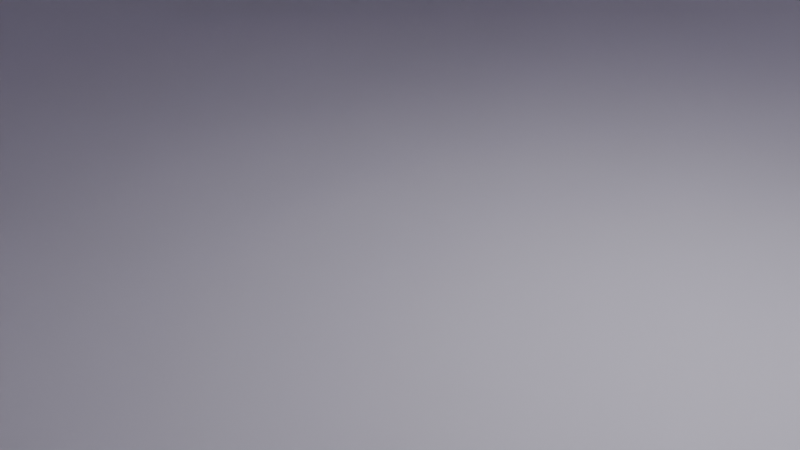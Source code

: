 # Source: museum.blend  (saved by Blender 4.1.23; exported with 4.5.12 LTS)
import bpy
from mathutils import Matrix  # noqa: F401  (used for matrix-valued properties, if any)

bpy.ops.wm.read_factory_settings(use_empty=True)
scene = bpy.context.scene
scene.name = 'Scene'

# ---- collections
col_collection = bpy.data.collections.new('Collection'); scene.collection.children.link(col_collection)

# ---- materials (node trees are filled in below, after node groups)
mat_material_002 = bpy.data.materials.new('Material.002')
mat_material_002.use_transparent_shadow = False

# ---- material node trees
mat_material_002.use_nodes = True; mat_material_002.node_tree.nodes.clear()
_N = mat_material_002.node_tree.nodes; _L = mat_material_002.node_tree.links
n0 = _N.new('ShaderNodeBsdfPrincipled'); n0.name = 'Principled BSDF'; n0.location = (10, 300)
n0.inputs[0].default_value = (0.7297, 0.6992, 0.8001, 1.0)
n1 = _N.new('ShaderNodeOutputMaterial'); n1.name = 'Material Output'; n1.location = (300, 300)
_L.new(n0.outputs[0], n1.inputs[0])
n1.is_active_output = True

# ---- world
world_world = bpy.data.worlds.new('World'); scene.world = world_world
world_world.use_nodes = True; world_world.node_tree.nodes.clear()
_N = world_world.node_tree.nodes; _L = world_world.node_tree.links
n0 = _N.new('ShaderNodeOutputWorld'); n0.name = 'World Output'; n0.location = (300, 300)
n1 = _N.new('ShaderNodeBackground'); n1.name = 'Background'; n1.location = (10, 300)
n1.inputs[0].default_value = (0.05088, 0.05088, 0.05088, 1.0)
_L.new(n1.outputs[0], n0.inputs[0])
n0.is_active_output = True
world_world.color = (0.05088, 0.05088, 0.05088)
world_world.use_sun_shadow = False
world_world.sun_shadow_jitter_overblur = 0.0

# ---- cameras
cam_camera = bpy.data.cameras.new('Camera')
cam_camera.clip_end = 100.0
cam_camera.ortho_scale = 7.314

# ---- lights
light_light = bpy.data.lights.new('Light', 'POINT')
light_light.transmission_factor = 0.0
light_light.energy = 1000.0
light_light.shadow_soft_size = 0.1
light_light.shadow_maximum_resolution = 0.006
light_light.use_absolute_resolution = True

# ---- meshes
me_plane_001 = bpy.data.meshes.new('Plane.001')
me_plane_001.from_pydata([(-1.0, -1.0, 0.0), (1.0, -1.0, 0.0), (-1.0, 1.0, 0.0), (1.0, 1.0, 0.0), (-0.8565, 0.8565, 0.9572), (-0.8565, -0.8565, 0.9572), (0.8565, -0.8565, 0.9572), (0.8565, 0.8565, 0.9572), (-1.0, 0.0, 0.9572), (0.0, -1.0, 0.9572), (1.0, 0.0, 0.9572), (0.0, 1.0, 0.9572), (-0.8565, -0.6435, 0.9572), (0.6435, -0.8565, 0.9572), (0.8565, 0.6435, 0.9572), (-0.6435, 0.8565, 0.9572), (-0.8565, 0.6435, 0.9572), (-0.6435, -0.8565, 0.9572), (0.8565, -0.6435, 0.9572), (0.6435, 0.8565, 0.9572), (0.0, 0.3565, 0.9572), (0.0, -0.5, 0.9572), (-0.3565, 0.0, 0.9572), (0.5, 0.0, 0.9572), (0.6435, -0.6435, 0.9572), (-0.6435, -0.6435, 0.9572), (-0.3565, 0.3565, 0.9572), (0.3565, 0.3565, 0.9572), (-1.0, -0.5, 0.9572), (-1.0, -1.0, 0.9572), (0.5, -1.0, 0.9572), (1.0, -1.0, 0.9572), (1.0, 0.5, 0.9572), (1.0, 1.0, 0.9572), (-0.5, 1.0, 0.9572), (-1.0, 1.0, 0.9572), (-1.0, 0.5, 0.9572), (-0.5, -1.0, 0.9572), (1.0, -0.5, 0.9572), (0.5, 1.0, 0.9572), (0.3565, 0.0, 0.9572), (0.5, -0.5, 0.9572), (0.3565, -0.3565, 0.9572), (0.0, -0.3565, 0.9572), (-0.5, 0.0, 0.9572), (-0.5, -0.5, 0.9572), (-0.3565, -0.3565, 0.9572), (0.0, 0.5, 0.9572), (-0.5, 0.5, 0.9572), (-0.6435, 0.6435, 0.9572), (0.5, 0.5, 0.9572), (0.6435, 0.6435, 0.9572), (-1.0, 1.0, -0.09238), (-1.0, -1.0, -0.09238), (1.0, -1.0, -0.09238), (1.0, 1.0, -0.09238), (-1.096, 1.096, 0.0), (-1.096, -1.096, 0.0), (1.096, -1.096, 0.0), (1.096, 1.096, 0.0), (-1.096, -0.5, 1.053), (-1.078, -1.078, 1.035), (0.5, -1.096, 1.053), (1.078, -1.078, 1.035), (1.096, 0.5, 1.053), (1.078, 1.078, 1.035), (-0.5, 1.096, 1.053), (-1.078, 1.078, 1.035), (-1.096, 0.5, 1.053), (-1.096, 0.0, 1.053), (-0.5, -1.096, 1.053), (0.0, -1.096, 1.053), (1.096, -0.5, 1.053), (1.096, 0.0, 1.053), (0.5, 1.096, 1.053), (0.0, 1.096, 1.053), (0.0, 0.5, 1.093), (-0.5, 0.0, 1.093), (0.0, -0.5, 1.093), (0.5, 0.0, 1.093), (0.5, -0.5, 1.093), (-0.5, -0.5, 1.093), (-0.5, 0.5, 1.093), (0.5, 0.5, 1.093), (-0.8565, -0.6435, 1.093), (-0.8565, -0.8565, 1.093), (0.6435, -0.8565, 1.093), (0.8565, -0.8565, 1.093), (0.8565, 0.6435, 1.093), (0.8565, 0.8565, 1.093), (-0.6435, 0.8565, 1.093), (-0.8565, 0.8565, 1.093), (-0.8565, 0.6435, 1.093), (-0.6435, -0.8565, 1.093), (0.8565, -0.6435, 1.093), (0.6435, 0.8565, 1.093), (0.3565, -0.3565, 1.093), (0.3565, 0.0, 1.093), (0.6435, -0.6435, 1.093), (0.0, -0.3565, 1.093), (-0.3565, -0.3565, 1.093), (-0.3565, 0.0, 1.093), (-0.6435, -0.6435, 1.093), (-0.6435, 0.6435, 1.093), (-0.3565, 0.3565, 1.093), (0.0, 0.3565, 1.093), (0.6435, 0.6435, 1.093), (0.3565, 0.3565, 1.093), (-1.078, 1.078, -0.1705), (-1.078, -1.078, -0.1705), (1.078, -1.078, -0.1705), (1.078, 1.078, -0.1705)], [], [(2, 52, 55, 3), (3, 33, 39, 11, 34, 35, 2), (0, 29, 37, 9, 30, 31, 1), (1, 31, 38, 10, 32, 33, 3), (2, 35, 36, 8, 28, 29, 0), (48, 34, 11, 47), (41, 23, 10, 38), (9, 21, 41, 30), (28, 8, 44, 45), (37, 45, 21, 9), (8, 36, 48, 44), (47, 11, 39, 50), (23, 50, 32, 10), (5, 29, 28, 12), (6, 31, 30, 13), (7, 33, 32, 14), (4, 35, 34, 15), (16, 36, 35, 4), (17, 37, 29, 5), (18, 38, 31, 6), (19, 39, 33, 7), (40, 23, 41, 42), (13, 30, 41, 24), (42, 41, 21, 43), (24, 41, 38, 18), (46, 45, 44, 22), (25, 45, 37, 17), (12, 28, 45, 25), (43, 21, 45, 46), (15, 34, 48, 49), (22, 44, 48, 26), (49, 48, 36, 16), (26, 48, 47, 20), (51, 50, 39, 19), (27, 50, 23, 40), (20, 47, 50, 27), (14, 32, 50, 51), (53, 54, 55, 52), (1, 54, 53, 0), (3, 55, 54, 1), (0, 53, 52, 2), (56, 59, 111, 108), (59, 56, 67, 66, 75, 74, 65), (57, 58, 63, 62, 71, 70, 61), (58, 59, 65, 64, 73, 72, 63), (56, 57, 61, 60, 69, 68, 67), (82, 76, 75, 66), (80, 72, 73, 79), (71, 62, 80, 78), (60, 81, 77, 69), (70, 71, 78, 81), (69, 77, 82, 68), (76, 83, 74, 75), (79, 73, 64, 83), (85, 84, 60, 61), (87, 86, 62, 63), (89, 88, 64, 65), (91, 90, 66, 67), (92, 91, 67, 68), (93, 85, 61, 70), (94, 87, 63, 72), (95, 89, 65, 74), (97, 96, 80, 79), (86, 98, 80, 62), (96, 99, 78, 80), (98, 94, 72, 80), (100, 101, 77, 81), (102, 93, 70, 81), (84, 102, 81, 60), (99, 100, 81, 78), (90, 103, 82, 66), (101, 104, 82, 77), (103, 92, 68, 82), (104, 105, 76, 82), (106, 95, 74, 83), (107, 97, 79, 83), (105, 107, 83, 76), (88, 106, 83, 64), (109, 108, 111, 110), (58, 57, 109, 110), (59, 58, 110, 111), (57, 56, 108, 109), (15, 49, 103, 90), (13, 24, 98, 86), (7, 14, 88, 89), (22, 26, 104, 101), (42, 43, 99, 96), (4, 15, 90, 91), (49, 16, 92, 103), (24, 18, 94, 98), (16, 4, 91, 92), (26, 20, 105, 104), (46, 22, 101, 100), (17, 5, 85, 93), (51, 19, 95, 106), (25, 17, 93, 102), (18, 6, 87, 94), (27, 40, 97, 107), (12, 25, 102, 84), (19, 7, 89, 95), (20, 27, 107, 105), (5, 12, 84, 85), (43, 46, 100, 99), (40, 42, 96, 97), (14, 51, 106, 88), (6, 13, 86, 87)])
_uv = me_plane_001.uv_layers.new(name='UVMap')
_uv.uv.foreach_set('vector', [0.0, 1.0, 0.0, 1.0, 1.0, 1.0, 1.0, 1.0, 1.0, 1.0, 1.0, 1.0, 0.75, 1.0, 0.5, 1.0, 0.25, 1.0, 0.0, 1.0, 0.0, 1.0, 0.0, 0.0, 0.0, 0.0, 0.25, 0.0, 0.5, 0.0, 0.75, 0.0, 1.0, 0.0, 1.0, 0.0, 1.0, 0.0, 1.0, 0.0, 1.0, 0.25, 1.0, 0.5, 1.0, 0.75, 1.0, 1.0, 1.0, 1.0, 0.0, 1.0, 0.0, 1.0, 0.0, 0.75, 0.0, 0.5, 0.0, 0.25, 0.0, 0.0, 0.0, 0.0, 0.25, 0.75, 0.25, 1.0, 0.5, 1.0, 0.5, 0.75, 0.75, 0.25, 0.75, 0.5, 1.0, 0.5, 1.0, 0.25, 0.5, 0.0, 0.5, 0.25, 0.75, 0.25, 0.75, 0.0, 0.0, 0.25, 0.0, 0.5, 0.25, 0.5, 0.25, 0.25, 0.25, 0.0, 0.25, 0.25, 0.5, 0.25, 0.5, 0.0, 0.0, 0.5, 0.0, 0.75, 0.25, 0.75, 0.25, 0.5, 0.5, 0.75, 0.5, 1.0, 0.75, 1.0, 0.75, 0.75, 0.75, 0.5, 0.75, 0.75, 1.0, 0.75, 1.0, 0.5, 0.07173, 0.07173, 0.0, 0.0, 0.0, 0.25, 0.07173, 0.1783, 0.9283, 0.07173, 1.0, 0.0, 0.75, 0.0, 0.8217, 0.07173, 0.9283, 0.9283, 1.0, 1.0, 1.0, 0.75, 0.9283, 0.8217, 0.07173, 0.9283, 0.0, 1.0, 0.25, 1.0, 0.1783, 0.9283, 0.07173, 0.8217, 0.0, 0.75, 0.0, 1.0, 0.07173, 0.9283, 0.1783, 0.07173, 0.25, 0.0, 0.0, 0.0, 0.07173, 0.07173, 0.9283, 0.1783, 1.0, 0.25, 1.0, 0.0, 0.9283, 0.07173, 0.8217, 0.9283, 0.75, 1.0, 1.0, 1.0, 0.9283, 0.9283, 0.6783, 0.5, 0.75, 0.5, 0.75, 0.25, 0.6783, 0.3217, 0.8217, 0.07173, 0.75, 0.0, 0.75, 0.25, 0.8217, 0.1783, 0.6783, 0.3217, 0.75, 0.25, 0.5, 0.25, 0.5, 0.3217, 0.8217, 0.1783, 0.75, 0.25, 1.0, 0.25, 0.9283, 0.1783, 0.3217, 0.3217, 0.25, 0.25, 0.25, 0.5, 0.3217, 0.5, 0.1783, 0.1783, 0.25, 0.25, 0.25, 0.0, 0.1783, 0.07173, 0.07173, 0.1783, 0.0, 0.25, 0.25, 0.25, 0.1783, 0.1783, 0.5, 0.3217, 0.5, 0.25, 0.25, 0.25, 0.3217, 0.3217, 0.1783, 0.9283, 0.25, 1.0, 0.25, 0.75, 0.1783, 0.8217, 0.3217, 0.5, 0.25, 0.5, 0.25, 0.75, 0.3217, 0.6783, 0.1783, 0.8217, 0.25, 0.75, 0.0, 0.75, 0.07173, 0.8217, 0.3217, 0.6783, 0.25, 0.75, 0.5, 0.75, 0.5, 0.6783, 0.8217, 0.8217, 0.75, 0.75, 0.75, 1.0, 0.8217, 0.9283, 0.6783, 0.6783, 0.75, 0.75, 0.75, 0.5, 0.6783, 0.5, 0.5, 0.6783, 0.5, 0.75, 0.75, 0.75, 0.6783, 0.6783, 0.9283, 0.8217, 1.0, 0.75, 0.75, 0.75, 0.8217, 0.8217, 0.0, 0.0, 1.0, 0.0, 1.0, 1.0, 0.0, 1.0, 1.0, 0.0, 1.0, 0.0, 0.0, 0.0, 0.0, 0.0, 1.0, 1.0, 1.0, 1.0, 1.0, 0.0, 1.0, 0.0, 0.0, 0.0, 0.0, 0.0, 0.0, 1.0, 0.0, 1.0, 0.0, 1.0, 1.0, 1.0, 1.0, 1.0, 0.0, 1.0, 1.0, 1.0, 0.0, 1.0, 0.0, 1.0, 0.25, 1.0, 0.5, 1.0, 0.75, 1.0, 1.0, 1.0, 0.0, 0.0, 1.0, 0.0, 1.0, 0.0, 0.75, 0.0, 0.5, 0.0, 0.25, 0.0, 0.0, 0.0, 1.0, 0.0, 1.0, 1.0, 1.0, 1.0, 1.0, 0.75, 1.0, 0.5, 1.0, 0.25, 1.0, 0.0, 0.0, 1.0, 0.0, 0.0, 0.0, 0.0, 0.0, 0.25, 0.0, 0.5, 0.0, 0.75, 0.0, 1.0, 0.25, 0.75, 0.5, 0.75, 0.5, 1.0, 0.25, 1.0, 0.75, 0.25, 1.0, 0.25, 1.0, 0.5, 0.75, 0.5, 0.5, 0.0, 0.75, 0.0, 0.75, 0.25, 0.5, 0.25, 0.0, 0.25, 0.25, 0.25, 0.25, 0.5, 0.0, 0.5, 0.25, 0.0, 0.5, 0.0, 0.5, 0.25, 0.25, 0.25, 0.0, 0.5, 0.25, 0.5, 0.25, 0.75, 0.0, 0.75, 0.5, 0.75, 0.75, 0.75, 0.75, 1.0, 0.5, 1.0, 0.75, 0.5, 1.0, 0.5, 1.0, 0.75, 0.75, 0.75, 0.07173, 0.07173, 0.07173, 0.1783, 0.0, 0.25, 0.0, 0.0, 0.9283, 0.07173, 0.8217, 0.07173, 0.75, 0.0, 1.0, 0.0, 0.9283, 0.9283, 0.9283, 0.8217, 1.0, 0.75, 1.0, 1.0, 0.07173, 0.9283, 0.1783, 0.9283, 0.25, 1.0, 0.0, 1.0, 0.07173, 0.8217, 0.07173, 0.9283, 0.0, 1.0, 0.0, 0.75, 0.1783, 0.07173, 0.07173, 0.07173, 0.0, 0.0, 0.25, 0.0, 0.9283, 0.1783, 0.9283, 0.07173, 1.0, 0.0, 1.0, 0.25, 0.8217, 0.9283, 0.9283, 0.9283, 1.0, 1.0, 0.75, 1.0, 0.6783, 0.5, 0.6783, 0.3217, 0.75, 0.25, 0.75, 0.5, 0.8217, 0.07173, 0.8217, 0.1783, 0.75, 0.25, 0.75, 0.0, 0.6783, 0.3217, 0.5, 0.3217, 0.5, 0.25, 0.75, 0.25, 0.8217, 0.1783, 0.9283, 0.1783, 1.0, 0.25, 0.75, 0.25, 0.3217, 0.3217, 0.3217, 0.5, 0.25, 0.5, 0.25, 0.25, 0.1783, 0.1783, 0.1783, 0.07173, 0.25, 0.0, 0.25, 0.25, 0.07173, 0.1783, 0.1783, 0.1783, 0.25, 0.25, 0.0, 0.25, 0.5, 0.3217, 0.3217, 0.3217, 0.25, 0.25, 0.5, 0.25, 0.1783, 0.9283, 0.1783, 0.8217, 0.25, 0.75, 0.25, 1.0, 0.3217, 0.5, 0.3217, 0.6783, 0.25, 0.75, 0.25, 0.5, 0.1783, 0.8217, 0.07173, 0.8217, 0.0, 0.75, 0.25, 0.75, 0.3217, 0.6783, 0.5, 0.6783, 0.5, 0.75, 0.25, 0.75, 0.8217, 0.8217, 0.8217, 0.9283, 0.75, 1.0, 0.75, 0.75, 0.6783, 0.6783, 0.6783, 0.5, 0.75, 0.5, 0.75, 0.75, 0.5, 0.6783, 0.6783, 0.6783, 0.75, 0.75, 0.5, 0.75, 0.9283, 0.8217, 0.8217, 0.8217, 0.75, 0.75, 1.0, 0.75, 0.0, 0.0, 0.0, 1.0, 1.0, 1.0, 1.0, 0.0, 1.0, 0.0, 0.0, 0.0, 0.0, 0.0, 1.0, 0.0, 1.0, 1.0, 1.0, 0.0, 1.0, 0.0, 1.0, 1.0, 0.0, 0.0, 0.0, 1.0, 0.0, 1.0, 0.0, 0.0, 0.1783, 0.9283, 0.1783, 0.8217, 0.1783, 0.8217, 0.1783, 0.9283, 0.8217, 0.07173, 0.8217, 0.1783, 0.8217, 0.1783, 0.8217, 0.07173, 0.9283, 0.9283, 0.9283, 0.8217, 0.9283, 0.8217, 0.9283, 0.9283, 0.3217, 0.5, 0.3217, 0.6783, 0.3217, 0.6783, 0.3217, 0.5, 0.6783, 0.3217, 0.5, 0.3217, 0.5, 0.3217, 0.6783, 0.3217, 0.07173, 0.9283, 0.1783, 0.9283, 0.1783, 0.9283, 0.07173, 0.9283, 0.1783, 0.8217, 0.07173, 0.8217, 0.07173, 0.8217, 0.1783, 0.8217, 0.8217, 0.1783, 0.9283, 0.1783, 0.9283, 0.1783, 0.8217, 0.1783, 0.07173, 0.8217, 0.07173, 0.9283, 0.07173, 0.9283, 0.07173, 0.8217, 0.3217, 0.6783, 0.5, 0.6783, 0.5, 0.6783, 0.3217, 0.6783, 0.3217, 0.3217, 0.3217, 0.5, 0.3217, 0.5, 0.3217, 0.3217, 0.1783, 0.07173, 0.07173, 0.07173, 0.07173, 0.07173, 0.1783, 0.07173, 0.8217, 0.8217, 0.8217, 0.9283, 0.8217, 0.9283, 0.8217, 0.8217, 0.1783, 0.1783, 0.1783, 0.07173, 0.1783, 0.07173, 0.1783, 0.1783, 0.9283, 0.1783, 0.9283, 0.07173, 0.9283, 0.07173, 0.9283, 0.1783, 0.6783, 0.6783, 0.6783, 0.5, 0.6783, 0.5, 0.6783, 0.6783, 0.07173, 0.1783, 0.1783, 0.1783, 0.1783, 0.1783, 0.07173, 0.1783, 0.8217, 0.9283, 0.9283, 0.9283, 0.9283, 0.9283, 0.8217, 0.9283, 0.5, 0.6783, 0.6783, 0.6783, 0.6783, 0.6783, 0.5, 0.6783, 0.07173, 0.07173, 0.07173, 0.1783, 0.07173, 0.1783, 0.07173, 0.07173, 0.5, 0.3217, 0.3217, 0.3217, 0.3217, 0.3217, 0.5, 0.3217, 0.6783, 0.5, 0.6783, 0.3217, 0.6783, 0.3217, 0.6783, 0.5, 0.9283, 0.8217, 0.8217, 0.8217, 0.8217, 0.8217, 0.9283, 0.8217, 0.9283, 0.07173, 0.8217, 0.07173, 0.8217, 0.07173, 0.9283, 0.07173])
me_plane_001.materials.append(mat_material_002)
me_plane_001.update()

# ---- objects
ob_light = bpy.data.objects.new('Light', light_light)
ob_camera = bpy.data.objects.new('Camera', cam_camera)
ob_light_1 = bpy.data.objects.new('light', None)
ob_light3 = bpy.data.objects.new('light3', None)
ob_light1 = bpy.data.objects.new('light1', None)
ob_light2 = bpy.data.objects.new('light2', None)
ob_plane = bpy.data.objects.new('Plane', me_plane_001)
ob_light4 = bpy.data.objects.new('light4', None)
ob_piece_000 = bpy.data.objects.new('piece.000', None)
ob_piece_001 = bpy.data.objects.new('piece.001', None)
ob_piece_002 = bpy.data.objects.new('piece.002', None)
ob_piece_003 = bpy.data.objects.new('piece.003', None)
ob_piece_005 = bpy.data.objects.new('piece.005', None)
ob_piece_006 = bpy.data.objects.new('piece.006', None)
ob_piece_007 = bpy.data.objects.new('piece.007', None)
ob_piece_004 = bpy.data.objects.new('piece.004', None)
ob_piece_008 = bpy.data.objects.new('piece.008', None)
ob_piece_009 = bpy.data.objects.new('piece.009', None)
ob_piece_010 = bpy.data.objects.new('piece.010', None)
ob_piece_011 = bpy.data.objects.new('piece.011', None)
ob_piece_012 = bpy.data.objects.new('piece.012', None)
ob_piece_013 = bpy.data.objects.new('piece.013', None)
ob_piece_014 = bpy.data.objects.new('piece.014', None)
ob_piece_015 = bpy.data.objects.new('piece.015', None)
ob_piece_016 = bpy.data.objects.new('piece.016', None)
ob_piece_017 = bpy.data.objects.new('piece.017', None)
ob_piece_018 = bpy.data.objects.new('piece.018', None)
ob_piece_019 = bpy.data.objects.new('piece.019', None)
ob_piece_020 = bpy.data.objects.new('piece.020', None)
ob_piece_021 = bpy.data.objects.new('piece.021', None)
ob_piece_022 = bpy.data.objects.new('piece.022', None)
ob_piece_023 = bpy.data.objects.new('piece.023', None)
ob_piece_024 = bpy.data.objects.new('piece.024', None)
ob_piece_025 = bpy.data.objects.new('piece.025', None)
ob_piece_026 = bpy.data.objects.new('piece.026', None)
ob_piece_027 = bpy.data.objects.new('piece.027', None)

# ---- transforms, parenting, visibility, modifiers, constraints
ob_light.location = (4.076, 1.005, 5.904)
ob_light.rotation_euler = (0.6503, 0.05522, 1.866)
ob_light.lock_rotations_4d = False
ob_light.empty_display_type = 'ARROWS'
ob_light.color = (0.0, 0.0, 0.0, 0.0)
ob_light.lineart.crease_threshold = 0.0
ob_camera.location = (7.359, -6.926, 4.958)
ob_camera.rotation_euler = (1.109, 0.0, 0.8149)
ob_camera.lock_rotations_4d = False
ob_camera.empty_display_type = 'ARROWS'
ob_camera.color = (0.0, 0.0, 0.0, 0.0)
ob_camera.display_type = 'WIRE'
ob_camera.lineart.crease_threshold = 0.0
ob_light_1.location = (-9.792, 9.153, 4.424)
ob_light_1.empty_display_type = 'ARROWS'
ob_light3.location = (-9.89, -10.17, 4.811)
ob_light3.empty_display_type = 'ARROWS'
ob_light1.location = (9.428, -9.825, 4.811)
ob_light1.empty_display_type = 'ARROWS'
ob_light2.location = (9.863, 9.42, 4.728)
ob_light2.empty_display_type = 'ARROWS'
ob_plane.location = (0.0, 0.0, 0.0)
ob_plane.scale = (12.96, 12.96, 5.553)
ob_light4.location = (-0.4086, -0.7095, 4.424)
ob_light4.empty_display_type = 'ARROWS'
ob_piece_000.location = (0.07913, 12.38, 1.238)
ob_piece_000.empty_display_type = 'ARROWS'
ob_piece_001.location = (3.209, 12.38, 1.238)
ob_piece_001.empty_display_type = 'ARROWS'
ob_piece_002.location = (6.339, 12.38, 1.238)
ob_piece_002.empty_display_type = 'ARROWS'
ob_piece_003.location = (9.47, 12.38, 1.238)
ob_piece_003.empty_display_type = 'ARROWS'
ob_piece_005.location = (-2.846, 12.38, 1.238)
ob_piece_005.empty_display_type = 'ARROWS'
ob_piece_006.location = (-5.771, 12.38, 1.238)
ob_piece_006.empty_display_type = 'ARROWS'
ob_piece_007.location = (-8.696, 12.38, 1.238)
ob_piece_007.empty_display_type = 'ARROWS'
ob_piece_004.location = (-0.7735, -13.16, 1.238)
ob_piece_004.empty_display_type = 'ARROWS'
ob_piece_008.location = (2.357, -13.16, 1.238)
ob_piece_008.empty_display_type = 'ARROWS'
ob_piece_009.location = (5.487, -13.16, 1.238)
ob_piece_009.empty_display_type = 'ARROWS'
ob_piece_010.location = (8.617, -13.16, 1.238)
ob_piece_010.empty_display_type = 'ARROWS'
ob_piece_011.location = (-3.699, -13.16, 1.238)
ob_piece_011.empty_display_type = 'ARROWS'
ob_piece_012.location = (-6.624, -13.16, 1.238)
ob_piece_012.empty_display_type = 'ARROWS'
ob_piece_013.location = (-9.549, -13.16, 1.238)
ob_piece_013.empty_display_type = 'ARROWS'
ob_piece_014.location = (12.6, -0.533, 1.238)
ob_piece_014.rotation_euler = (0.0, -0.0, -1.571)
ob_piece_014.empty_display_type = 'ARROWS'
ob_piece_015.location = (12.62, -3.663, 1.238)
ob_piece_015.rotation_euler = (0.0, -0.0, -1.562)
ob_piece_015.empty_display_type = 'ARROWS'
ob_piece_016.location = (12.65, -6.793, 1.238)
ob_piece_016.rotation_euler = (0.0, -0.0, -1.562)
ob_piece_016.empty_display_type = 'ARROWS'
ob_piece_017.location = (12.68, -9.923, 1.238)
ob_piece_017.rotation_euler = (0.0, -0.0, -1.562)
ob_piece_017.empty_display_type = 'ARROWS'
ob_piece_018.location = (12.57, 2.392, 1.238)
ob_piece_018.rotation_euler = (0.0, -0.0, -1.562)
ob_piece_018.empty_display_type = 'ARROWS'
ob_piece_019.location = (12.55, 5.317, 1.238)
ob_piece_019.rotation_euler = (0.0, -0.0, -1.562)
ob_piece_019.empty_display_type = 'ARROWS'
ob_piece_020.location = (12.52, 8.242, 1.238)
ob_piece_020.rotation_euler = (0.0, -0.0, -1.562)
ob_piece_020.empty_display_type = 'ARROWS'
ob_piece_021.location = (-12.94, 0.1027, 1.238)
ob_piece_021.rotation_euler = (0.0, -0.0, -1.562)
ob_piece_021.empty_display_type = 'ARROWS'
ob_piece_022.location = (-12.92, -3.027, 1.238)
ob_piece_022.rotation_euler = (0.0, -0.0, -1.562)
ob_piece_022.empty_display_type = 'ARROWS'
ob_piece_023.location = (-12.89, -6.157, 1.238)
ob_piece_023.rotation_euler = (0.0, -0.0, -1.562)
ob_piece_023.empty_display_type = 'ARROWS'
ob_piece_024.location = (-12.86, -9.288, 1.238)
ob_piece_024.rotation_euler = (0.0, -0.0, -1.562)
ob_piece_024.empty_display_type = 'ARROWS'
ob_piece_025.location = (-12.97, 3.028, 1.238)
ob_piece_025.rotation_euler = (0.0, -0.0, -1.562)
ob_piece_025.empty_display_type = 'ARROWS'
ob_piece_026.location = (-12.99, 5.953, 1.238)
ob_piece_026.rotation_euler = (0.0, -0.0, -1.562)
ob_piece_026.empty_display_type = 'ARROWS'
ob_piece_027.location = (-13.02, 8.877, 1.238)
ob_piece_027.rotation_euler = (0.0, -0.0, -1.562)
ob_piece_027.empty_display_type = 'ARROWS'

# ---- collection membership
col_collection.objects.link(ob_light)
col_collection.objects.link(ob_camera)
col_collection.objects.link(ob_light_1)
col_collection.objects.link(ob_light3)
col_collection.objects.link(ob_light1)
col_collection.objects.link(ob_light2)
col_collection.objects.link(ob_plane)
col_collection.objects.link(ob_light4)
col_collection.objects.link(ob_piece_000)
col_collection.objects.link(ob_piece_001)
col_collection.objects.link(ob_piece_002)
col_collection.objects.link(ob_piece_003)
col_collection.objects.link(ob_piece_005)
col_collection.objects.link(ob_piece_006)
col_collection.objects.link(ob_piece_007)
col_collection.objects.link(ob_piece_004)
col_collection.objects.link(ob_piece_008)
col_collection.objects.link(ob_piece_009)
col_collection.objects.link(ob_piece_010)
col_collection.objects.link(ob_piece_011)
col_collection.objects.link(ob_piece_012)
col_collection.objects.link(ob_piece_013)
col_collection.objects.link(ob_piece_014)
col_collection.objects.link(ob_piece_015)
col_collection.objects.link(ob_piece_016)
col_collection.objects.link(ob_piece_017)
col_collection.objects.link(ob_piece_018)
col_collection.objects.link(ob_piece_019)
col_collection.objects.link(ob_piece_020)
col_collection.objects.link(ob_piece_021)
col_collection.objects.link(ob_piece_022)
col_collection.objects.link(ob_piece_023)
col_collection.objects.link(ob_piece_024)
col_collection.objects.link(ob_piece_025)
col_collection.objects.link(ob_piece_026)
col_collection.objects.link(ob_piece_027)

# ---- scene / render settings (as saved in the file)
scene.camera = ob_camera
scene.frame_start = 1; scene.frame_end = 250; scene.frame_set(1)
scene.render.engine = 'BLENDER_EEVEE_NEXT'
scene.cycles.sampling_pattern = 'TABULATED_SOBOL'
scene.eevee.ray_tracing_options.trace_max_roughness = 0.0
bpy.context.view_layer.update()
